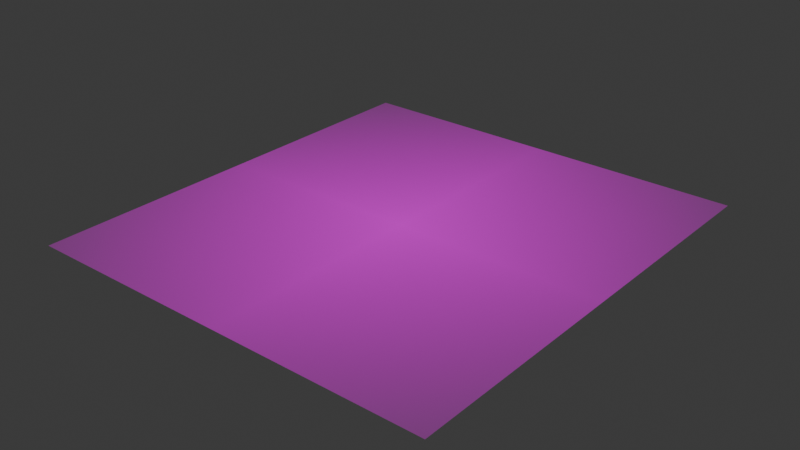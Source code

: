 # Source: bekindtoyourmind.blend  (saved by Blender 4.2.66; exported with 4.5.12 LTS)
import bpy
from mathutils import Matrix  # noqa: F401  (used for matrix-valued properties, if any)

bpy.ops.wm.read_factory_settings(use_empty=True)
scene = bpy.context.scene
scene.name = 'Scene'

# ---- collections
col_collection = bpy.data.collections.new('Collection'); scene.collection.children.link(col_collection)

# ---- images (referenced by path relative to the original .blend; pixels are not part of the script)
import os
ASSET_DIR = os.environ.get("B2B_ASSET_DIR", "")  # directory of the original .blend (textures are referenced by path, not embedded)
HERE = os.path.dirname(os.path.abspath(__file__))  # packed textures are extracted next to this script under _unpacked/

def load_image(name, relpath, width, height, colorspace="sRGB"):
    """Load a texture the original file referenced (path relative to the .blend, or extracted next to this script)."""
    p = next((c for c in (os.path.join(HERE, relpath), os.path.join(ASSET_DIR, relpath)) if relpath and os.path.exists(c)), "")
    if p:
        img = bpy.data.images.load(p, check_existing=True)
        img.name = name
    else:  # same state as the original file: an image datablock whose file is absent (Cycles renders it pink)
        img = bpy.data.images.new(name, width, height)
        img.source = "FILE"
        img.filepath = "//" + (relpath or name)
    img.colorspace_settings.name = colorspace
    return img
img_bekindtoyourmind_png = load_image('bekindtoyourmind.png', 'bekindtoyourmind.png', 1024, 1024, 'sRGB')

# ---- materials (node trees are filled in below, after node groups)
mat_bekindtoyourmind = bpy.data.materials.new('bekindtoyourmind')

# ---- material node trees
mat_bekindtoyourmind.use_nodes = True; mat_bekindtoyourmind.node_tree.nodes.clear()
_N = mat_bekindtoyourmind.node_tree.nodes; _L = mat_bekindtoyourmind.node_tree.links
n0 = _N.new('ShaderNodeOutputMaterial'); n0.name = 'Material Output'; n0.location = (300, 300)
n1 = _N.new('ShaderNodeTexImage'); n1.name = 'Image Texture'; n1.location = (-200, 300)
n1.image = img_bekindtoyourmind_png
n1.extension = 'CLIP'
n2 = _N.new('ShaderNodeBsdfPrincipled'); n2.name = 'Principled BSDF'; n2.location = (0, 300)
_L.new(n1.outputs[0], n2.inputs[0])
_L.new(n1.outputs[1], n2.inputs[4])
_L.new(n2.outputs[0], n0.inputs[0])
n0.is_active_output = True

# ---- world
world_world = bpy.data.worlds.new('World'); scene.world = world_world
world_world.use_nodes = True; world_world.node_tree.nodes.clear()
_N = world_world.node_tree.nodes; _L = world_world.node_tree.links
n0 = _N.new('ShaderNodeOutputWorld'); n0.name = 'World Output'; n0.location = (300, 300)
n1 = _N.new('ShaderNodeBackground'); n1.name = 'Background'; n1.location = (10, 300)
n1.inputs[0].default_value = (0.05088, 0.05088, 0.05088, 1.0)
_L.new(n1.outputs[0], n0.inputs[0])
n0.is_active_output = True
world_world.color = (0.05088, 0.05088, 0.05088)
world_world.sun_shadow_jitter_overblur = 0.0

# ---- meshes
me_bekindtoyourmind = bpy.data.meshes.new('bekindtoyourmind')
me_bekindtoyourmind.from_pydata([(-0.4639, -0.5, 0.0), (0.4639, -0.5, 0.0), (-0.4639, 0.5, 0.0), (0.4639, 0.5, 0.0)], [], [(0, 1, 3, 2)])
_uv = me_bekindtoyourmind.uv_layers.new(name='UVMap')
_uv.uv.foreach_set('vector', [0.0, 0.0, 1.0, 0.0, 1.0, 1.0, 0.0, 1.0])
me_bekindtoyourmind.materials.append(mat_bekindtoyourmind)
me_bekindtoyourmind.update()

# ---- objects
ob_bekindtoyourmind = bpy.data.objects.new('bekindtoyourmind', me_bekindtoyourmind)

# ---- transforms, parenting, visibility, modifiers, constraints
ob_bekindtoyourmind.location = (0.0, 0.0, 0.0)

# ---- collection membership
col_collection.objects.link(ob_bekindtoyourmind)

# ---- scene / render settings (as saved in the file)
scene.frame_start = 1; scene.frame_end = 250; scene.frame_set(1)
scene.render.engine = 'BLENDER_EEVEE_NEXT'
bpy.context.view_layer.update()

# ---- added for rendering (the .blend has no active camera and no usable light): camera, sun
cam_auto = bpy.data.cameras.new('AutoCamera')
cam_auto.lens = 50.0
cam_auto.sensor_width = 36.0
cam_auto.clip_end = 1000.0
ob_auto_camera = bpy.data.objects.new('AutoCamera', cam_auto)
scene.collection.objects.link(ob_auto_camera)
ob_auto_camera.location = (1.26214, -1.51456, 1.00971)
ob_auto_camera.rotation_euler = (1.09748, -7.21219e-08, 0.694738)
scene.camera = ob_auto_camera
light_auto_sun = bpy.data.lights.new('AutoSun', 'SUN')
light_auto_sun.energy = 3.0
light_auto_sun.angle = 0.0523599
ob_auto_sun = bpy.data.objects.new('AutoSun', light_auto_sun)
scene.collection.objects.link(ob_auto_sun)
ob_auto_sun.rotation_euler = (0.872665, 0.174533, 0.523599)
bpy.context.view_layer.update()
